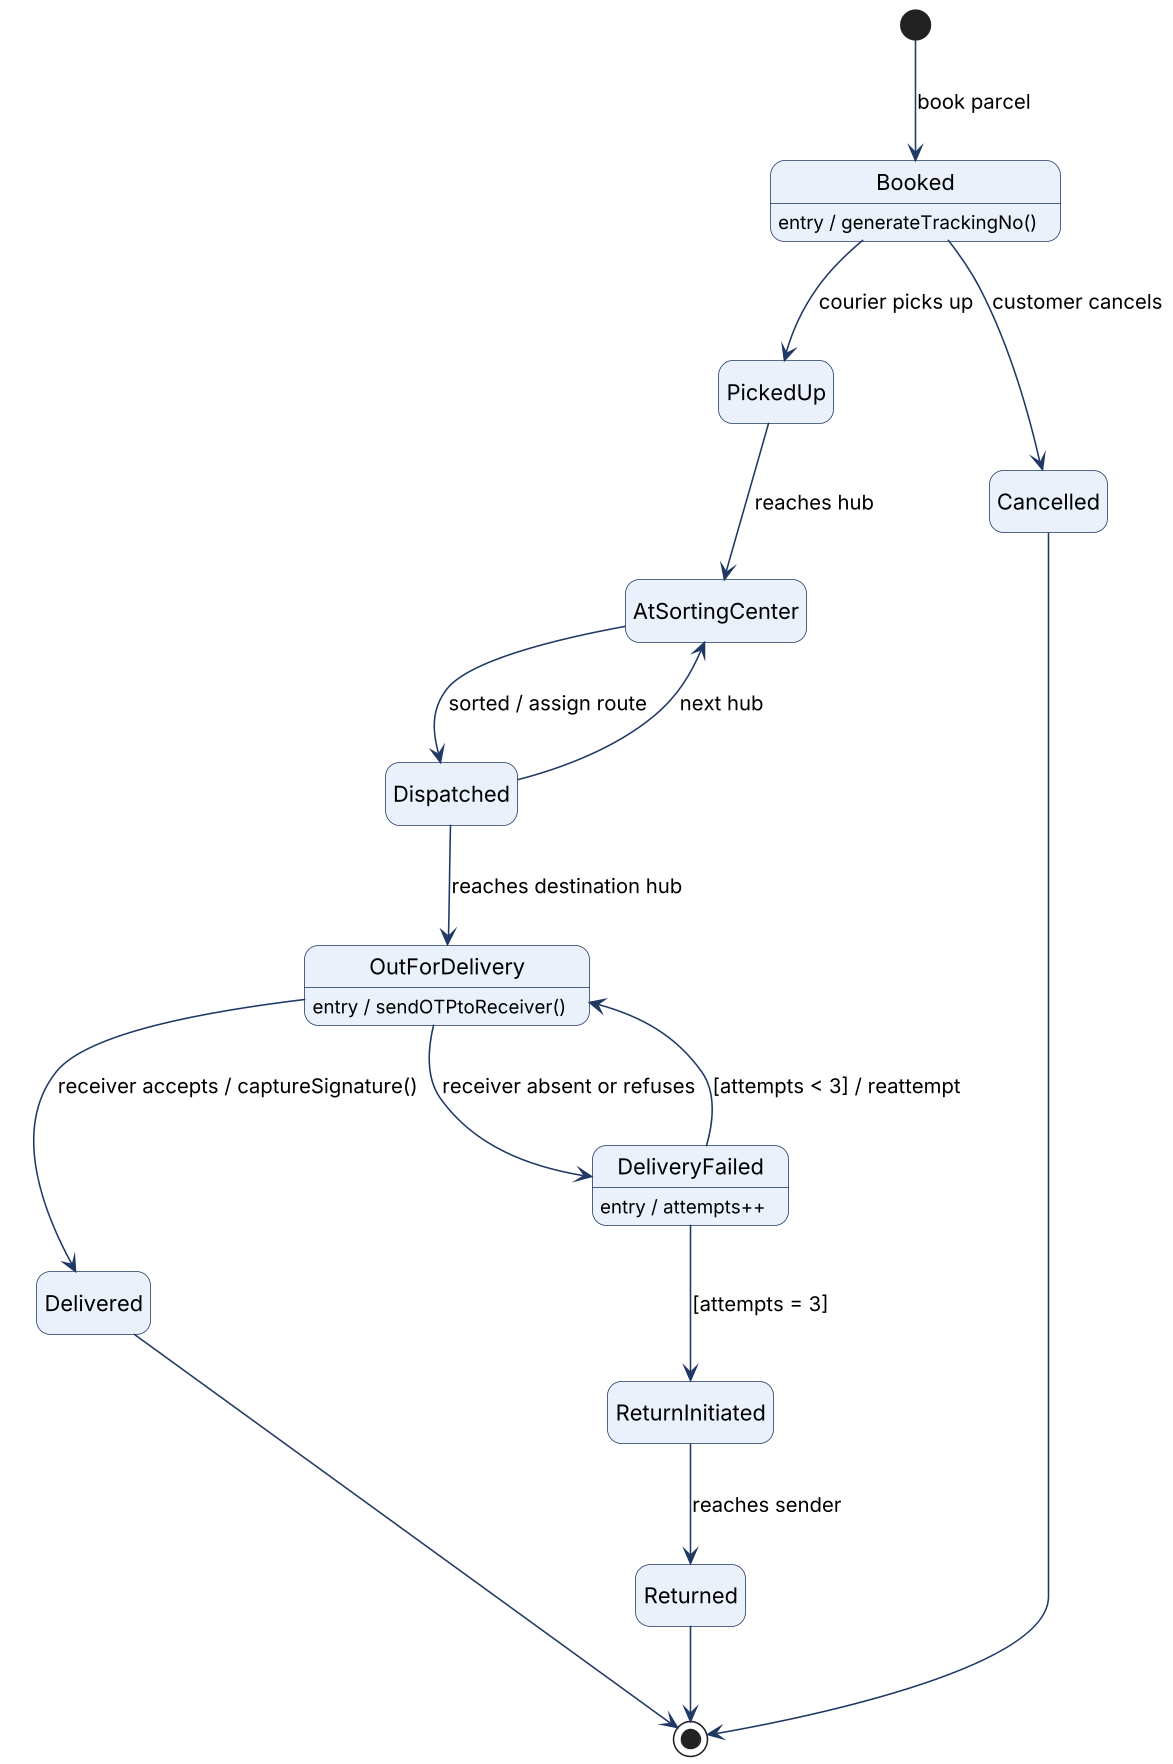

The diagram above was rendered by PlantUML. Its source (embedded in the PNG):
@startuml
skinparam dpi 150
skinparam shadowing false
skinparam defaultFontName Arial
skinparam ArrowColor #1F3864
skinparam stateBackgroundColor #EAF1FB
skinparam stateBorderColor #1F3864
skinparam roundCorner 18
hide empty description

[*] --> Booked : book parcel
Booked --> PickedUp : courier picks up
Booked --> Cancelled : customer cancels
PickedUp --> AtSortingCenter : reaches hub
AtSortingCenter --> Dispatched : sorted / assign route
Dispatched --> AtSortingCenter : next hub
Dispatched --> OutForDelivery : reaches destination hub
OutForDelivery --> Delivered : receiver accepts / captureSignature()
OutForDelivery --> DeliveryFailed : receiver absent or refuses
DeliveryFailed --> OutForDelivery : [attempts < 3] / reattempt
DeliveryFailed --> ReturnInitiated : [attempts = 3]
ReturnInitiated --> Returned : reaches sender
Delivered --> [*]
Returned --> [*]
Cancelled --> [*]
state Booked : entry / generateTrackingNo()
state OutForDelivery : entry / sendOTPtoReceiver()
state DeliveryFailed : entry / attempts++
@enduml